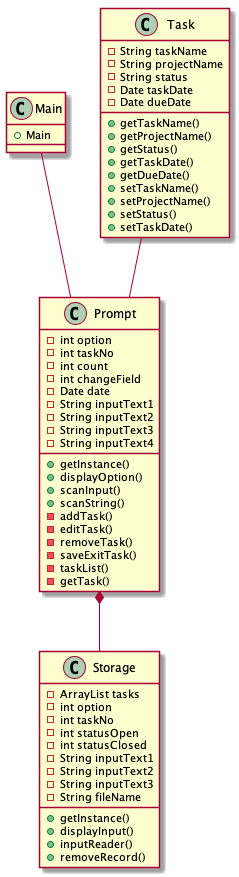

The diagram above was rendered by PlantUML. Its source (embedded in the PNG):
@startuml
Main -- Prompt
Prompt *-- Storage
Task -- Prompt

class Main {
+ Main
}

class Task {
- String taskName
- String projectName
- String status
- Date taskDate
- Date dueDate
+ getTaskName()
+ getProjectName()
+ getStatus()
+ getTaskDate()
+ getDueDate()
+ setTaskName()
+ setProjectName()
+ setStatus()
+ setTaskDate()
}

class Prompt {
- int option
- int taskNo
- int count
- int changeField
- Date date
- String inputText1
- String inputText2
- String inputText3
- String inputText4
+ getInstance()
+ displayOption()
+ scanInput()
+ scanString()
- addTask()
- editTask()
- removeTask()
- saveExitTask()
- taskList()
- getTask()
}

class Storage {
- ArrayList tasks
- int option
- int taskNo
- int statusOpen
- int statusClosed
- String inputText1
- String inputText2
- String inputText3
- String fileName
+ getInstance()
+ displayInput()
+ inputReader()
+ removeRecord()
} 

@enduml